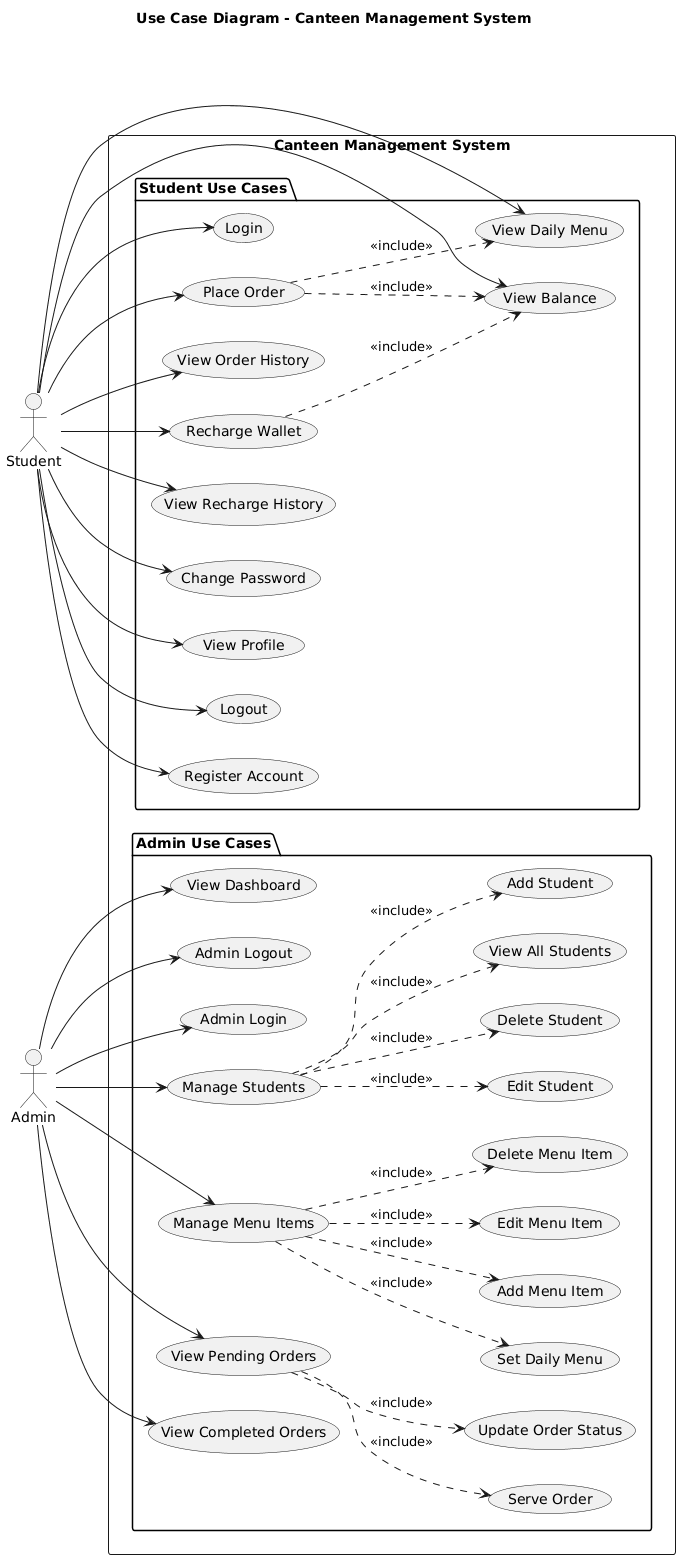

The diagram above was rendered by PlantUML. Its source (embedded in the PNG):
@startuml
title Use Case Diagram - Canteen Management System

left to right direction

actor Student
actor Admin

rectangle "Canteen Management System" {

    package "Student Use Cases" {
        (Register Account) as UC1
        (Login) as UC2
        (View Daily Menu) as UC3
        (Place Order) as UC4
        (View Order History) as UC5
        (Recharge Wallet) as UC6
        (View Recharge History) as UC7
        (View Balance) as UC8
        (Change Password) as UC9
        (View Profile) as UC10
        (Logout) as UC11
    }

    package "Admin Use Cases" {
        (Admin Login) as UC12
        (Manage Students) as UC13
        (Add Student) as UC14
        (Edit Student) as UC15
        (Delete Student) as UC16
        (View All Students) as UC17

        (Manage Menu Items) as UC18
        (Add Menu Item) as UC19
        (Edit Menu Item) as UC20
        (Delete Menu Item) as UC21
        (Set Daily Menu) as UC22

        (View Pending Orders) as UC23
        (View Completed Orders) as UC24
        (Update Order Status) as UC25
        (Serve Order) as UC26

        (View Dashboard) as UC27
        (Admin Logout) as UC28
    }
}

' =====================
' STUDENT ASSOCIATIONS
' =====================

Student --> UC1
Student --> UC2
Student --> UC3
Student --> UC4
Student --> UC5
Student --> UC6
Student --> UC7
Student --> UC8
Student --> UC9
Student --> UC10
Student --> UC11

' =====================
' ADMIN ASSOCIATIONS
' =====================

Admin --> UC12
Admin --> UC13
Admin --> UC18
Admin --> UC23
Admin --> UC24
Admin --> UC27
Admin --> UC28

' =====================
' INCLUDE RELATIONSHIPS
' =====================

UC13 ..> UC14 : <<include>>
UC13 ..> UC15 : <<include>>
UC13 ..> UC16 : <<include>>
UC13 ..> UC17 : <<include>>

UC18 ..> UC19 : <<include>>
UC18 ..> UC20 : <<include>>
UC18 ..> UC21 : <<include>>
UC18 ..> UC22 : <<include>>

UC23 ..> UC25 : <<include>>
UC23 ..> UC26 : <<include>>

UC4 ..> UC3 : <<include>>
UC4 ..> UC8 : <<include>>
UC6 ..> UC8 : <<include>>
@enduml